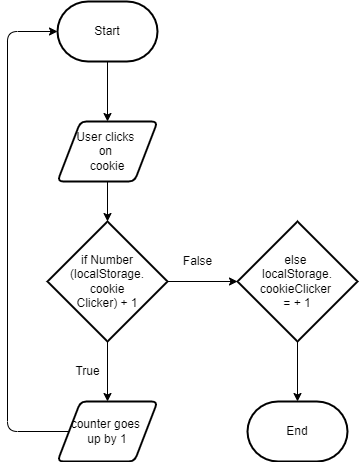

The diagram above was exported from draw.io. Its source (the exported page's mxGraphModel, read from the mxfile embedded in the PNG):
<mxGraphModel dx="674" dy="357" grid="1" gridSize="10" guides="1" tooltips="1" connect="1" arrows="1" fold="1" page="1" pageScale="1" pageWidth="827" pageHeight="1169" math="0" shadow="0">
  <root>
    <mxCell id="0" />
    <mxCell id="1" parent="0" />
    <mxCell id="4" style="edgeStyle=none;html=1;exitX=0.5;exitY=1;exitDx=0;exitDy=0;exitPerimeter=0;entryX=0.5;entryY=0;entryDx=0;entryDy=0;" edge="1" parent="1" source="2" target="3">
      <mxGeometry relative="1" as="geometry" />
    </mxCell>
    <mxCell id="2" value="Start" style="strokeWidth=2;html=1;shape=mxgraph.flowchart.terminator;whiteSpace=wrap;" vertex="1" parent="1">
      <mxGeometry x="70" y="20" width="100" height="60" as="geometry" />
    </mxCell>
    <mxCell id="7" style="edgeStyle=none;html=1;entryX=0.5;entryY=0;entryDx=0;entryDy=0;entryPerimeter=0;" edge="1" parent="1" source="3" target="5">
      <mxGeometry relative="1" as="geometry" />
    </mxCell>
    <mxCell id="3" value="User clicks &lt;br&gt;on&amp;nbsp;&lt;br&gt;cookie" style="shape=parallelogram;html=1;strokeWidth=2;perimeter=parallelogramPerimeter;whiteSpace=wrap;rounded=1;arcSize=12;size=0.23;" vertex="1" parent="1">
      <mxGeometry x="70" y="140" width="100" height="60" as="geometry" />
    </mxCell>
    <mxCell id="8" style="edgeStyle=none;html=1;entryX=0;entryY=0.5;entryDx=0;entryDy=0;entryPerimeter=0;" edge="1" parent="1" source="5" target="6">
      <mxGeometry relative="1" as="geometry" />
    </mxCell>
    <mxCell id="10" style="edgeStyle=none;html=1;entryX=0.5;entryY=0;entryDx=0;entryDy=0;" edge="1" parent="1" source="5" target="9">
      <mxGeometry relative="1" as="geometry" />
    </mxCell>
    <mxCell id="5" value="if&amp;nbsp;Number&lt;br&gt;(localStorage.&lt;br&gt;cookie&lt;br&gt;Clicker) + 1" style="strokeWidth=2;html=1;shape=mxgraph.flowchart.decision;whiteSpace=wrap;" vertex="1" parent="1">
      <mxGeometry x="60" y="240" width="120" height="120" as="geometry" />
    </mxCell>
    <mxCell id="12" style="edgeStyle=none;html=1;entryX=0.5;entryY=0;entryDx=0;entryDy=0;entryPerimeter=0;" edge="1" parent="1" source="6" target="14">
      <mxGeometry relative="1" as="geometry">
        <mxPoint x="310" y="400" as="targetPoint" />
      </mxGeometry>
    </mxCell>
    <mxCell id="6" value="&lt;div&gt;else&lt;span&gt;&amp;nbsp;&lt;/span&gt;&lt;/div&gt;&lt;div&gt;&lt;span&gt;localStorage.&lt;/span&gt;&lt;/div&gt;&lt;div&gt;&lt;span&gt;cookieClicker&amp;nbsp;&lt;/span&gt;&lt;/div&gt;&lt;div&gt;&lt;span&gt;= + 1&lt;/span&gt;&lt;/div&gt;" style="strokeWidth=2;html=1;shape=mxgraph.flowchart.decision;whiteSpace=wrap;" vertex="1" parent="1">
      <mxGeometry x="250" y="240" width="120" height="120" as="geometry" />
    </mxCell>
    <mxCell id="11" style="edgeStyle=none;html=1;entryX=0;entryY=0.5;entryDx=0;entryDy=0;entryPerimeter=0;" edge="1" parent="1" source="9" target="2">
      <mxGeometry relative="1" as="geometry">
        <Array as="points">
          <mxPoint x="20" y="450" />
          <mxPoint x="20" y="50" />
        </Array>
      </mxGeometry>
    </mxCell>
    <mxCell id="9" value="counter goes &lt;br&gt;up by 1" style="shape=parallelogram;html=1;strokeWidth=2;perimeter=parallelogramPerimeter;whiteSpace=wrap;rounded=1;arcSize=12;size=0.23;" vertex="1" parent="1">
      <mxGeometry x="70" y="420" width="100" height="60" as="geometry" />
    </mxCell>
    <mxCell id="14" value="End" style="strokeWidth=2;html=1;shape=mxgraph.flowchart.terminator;whiteSpace=wrap;" vertex="1" parent="1">
      <mxGeometry x="260" y="420" width="100" height="60" as="geometry" />
    </mxCell>
    <mxCell id="15" value="False" style="text;html=1;align=center;verticalAlign=middle;resizable=0;points=[];autosize=1;strokeColor=none;fillColor=none;" vertex="1" parent="1">
      <mxGeometry x="190" y="270" width="40" height="20" as="geometry" />
    </mxCell>
    <mxCell id="16" value="True" style="text;html=1;align=center;verticalAlign=middle;resizable=0;points=[];autosize=1;strokeColor=none;fillColor=none;" vertex="1" parent="1">
      <mxGeometry x="80" y="380" width="40" height="20" as="geometry" />
    </mxCell>
  </root>
</mxGraphModel>